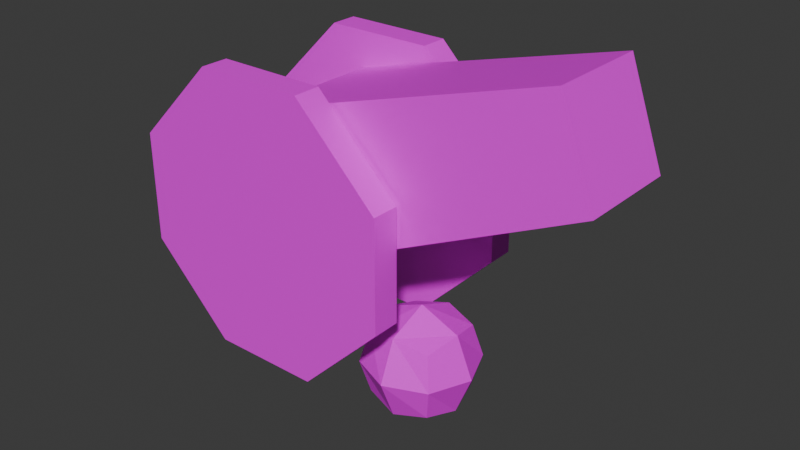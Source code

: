 # Source: cannon.blend  (saved by Blender 5.1.30; exported with 4.5.12 LTS)
import bpy
from mathutils import Matrix  # noqa: F401  (used for matrix-valued properties, if any)

bpy.ops.wm.read_factory_settings(use_empty=True)
scene = bpy.context.scene
scene.name = 'Scene'

# ---- collections
col_collection = bpy.data.collections.new('Collection'); scene.collection.children.link(col_collection)

# ---- images (referenced by path relative to the original .blend; pixels are not part of the script)
import os
ASSET_DIR = os.environ.get("B2B_ASSET_DIR", "")  # directory of the original .blend (textures are referenced by path, not embedded)
HERE = os.path.dirname(os.path.abspath(__file__))  # packed textures are extracted next to this script under _unpacked/

def load_image(name, relpath, width, height, colorspace="sRGB"):
    """Load a texture the original file referenced (path relative to the .blend, or extracted next to this script)."""
    p = next((c for c in (os.path.join(HERE, relpath), os.path.join(ASSET_DIR, relpath)) if relpath and os.path.exists(c)), "")
    if p:
        img = bpy.data.images.load(p, check_existing=True)
        img.name = name
    else:  # same state as the original file: an image datablock whose file is absent (Cycles renders it pink)
        img = bpy.data.images.new(name, width, height)
        img.source = "FILE"
        img.filepath = "//" + (relpath or name)
    img.colorspace_settings.name = colorspace
    return img
img_gradientpallete_png = load_image('GradientPallete.png', 'textures/GradientPallete.png', 1024, 1024, 'sRGB')

# ---- materials (node trees are filled in below, after node groups)
mat_material = bpy.data.materials.new('Material')
mat_material.alpha_threshold = 0.0
mat_material.use_backface_culling_lightprobe_volume = False
mat_material.roughness = 0.5
mat_material.line_color = (0.0, 0.0, 0.0, 1.0)

# ---- material node trees
mat_material.use_nodes = True; mat_material.node_tree.nodes.clear()
_N = mat_material.node_tree.nodes; _L = mat_material.node_tree.links
n0 = _N.new('ShaderNodeOutputMaterial'); n0.name = 'Material Output'; n0.location = (200, 100)
n1 = _N.new('ShaderNodeBsdfPrincipled'); n1.name = 'Principled BSDF'; n1.location = (-200, 100)
n2 = _N.new('ShaderNodeTexImage'); n2.name = 'Image Texture'; n2.location = (-490, 80)
n2.image = img_gradientpallete_png
_L.new(n1.outputs[0], n0.inputs[0])
_L.new(n2.outputs[0], n1.inputs[0])
n0.is_active_output = True

# ---- world
world_world = bpy.data.worlds.new('World'); scene.world = world_world
world_world.use_nodes = True; world_world.node_tree.nodes.clear()
_N = world_world.node_tree.nodes; _L = world_world.node_tree.links
n0 = _N.new('ShaderNodeOutputWorld'); n0.name = 'World Output'; n0.location = (200, 100)
n1 = _N.new('ShaderNodeBackground'); n1.name = 'Background'; n1.location = (-200, 100)
n1.inputs[0].default_value = (0.05088, 0.05088, 0.05088, 1.0)
_L.new(n1.outputs[0], n0.inputs[0])
n0.is_active_output = True
world_world.color = (0.05088, 0.05088, 0.05088)
world_world.sun_shadow_jitter_overblur = 0.0

# ---- meshes
me_cube_001 = bpy.data.meshes.new('Cube.001')
me_cube_001.from_pydata([(-0.2895, -0.26, 0.3786), (-0.4673, -0.26, 0.8673), (-0.2895, 0.26, 0.3786), (-0.4673, 0.26, 0.8673), (0.71, -0.182, 0.8254), (0.5855, -0.182, 1.167), (0.71, 0.182, 0.8254), (0.5855, 0.182, 1.167), (-0.7338, 0.104, 0.3829), (-0.7338, -0.104, 0.3829), (-0.8049, -0.104, 0.5784), (-0.8049, 0.104, 0.5784), (-0.6, -0.25, 1.0), (-0.9, -0.25, 0.7), (-0.9, -0.25, 0.3), (-0.6, -0.25, -1.49e-08), (-0.9, -0.35, 0.7), (-0.6, -0.35, 1.0), (-0.6, -0.35, -1.49e-08), (-0.9, -0.35, 0.3), (-0.9, 0.25, 0.3), (-0.6, 0.25, -1.49e-08), (-0.6, 0.25, 1.0), (-0.9, 0.25, 0.7), (-0.6, 0.35, -1.49e-08), (-0.9, 0.35, 0.3), (-0.9, 0.35, 0.7), (-0.6, 0.35, 1.0), (-0.2, 0.25, -1.49e-08), (0.1, 0.25, 0.3), (0.1, 0.25, 0.7), (-0.2, 0.25, 1.0), (0.1, 0.35, 0.3), (-0.2, 0.35, -1.49e-08), (-0.2, 0.35, 1.0), (0.1, 0.35, 0.7), (-0.2, -0.35, -1.49e-08), (0.1, -0.35, 0.3), (0.1, -0.35, 0.7), (-0.2, -0.35, 1.0), (0.1, -0.25, 0.3), (-0.2, -0.25, -1.49e-08), (-0.2, -0.25, 1.0), (0.1, -0.25, 0.7)], [], [(1, 3, 11, 10), (2, 3, 7, 6), (6, 7, 5, 4), (4, 5, 1, 0), (2, 6, 4, 0), (7, 3, 1, 5), (9, 10, 11, 8), (2, 0, 9, 8), (3, 2, 8, 11), (0, 1, 10, 9), (15, 41, 36, 18), (36, 41, 40, 37), (17, 12, 13, 16), (15, 18, 19, 14), (19, 16, 13, 14), (42, 39, 38, 43), (24, 21, 20, 25), (22, 27, 26, 23), (28, 33, 32, 29), (34, 31, 30, 35), (24, 33, 28, 21), (20, 23, 26, 25), (28, 29, 30, 31, 22, 23, 20, 21), (34, 27, 22, 31), (24, 25, 26, 27, 34, 35, 32, 33), (32, 35, 30, 29), (36, 37, 38, 39, 17, 16, 19, 18), (42, 12, 17, 39), (15, 14, 13, 12, 42, 43, 40, 41), (40, 43, 38, 37)])
_uv = me_cube_001.uv_layers.new(name='UVMap')
_uv.uv.foreach_set('vector', [0.8633, 0.6386, 0.8883, 0.6386, 0.8808, 0.6594, 0.8708, 0.6594, 0.8883, 0.6386, 0.8633, 0.6386, 0.867, 0.5872, 0.8845, 0.5872, 0.8676, 0.5847, 0.8676, 0.5672, 0.8851, 0.5672, 0.8851, 0.5847, 0.867, 0.5872, 0.8845, 0.5872, 0.8883, 0.6386, 0.8633, 0.6386, 0.8633, 0.6386, 0.867, 0.5872, 0.8845, 0.5872, 0.8883, 0.6386, 0.8845, 0.5872, 0.8883, 0.6386, 0.8633, 0.6386, 0.867, 0.5872, 0.8809, 0.5635, 0.8709, 0.5635, 0.8709, 0.5535, 0.8809, 0.5535, 0.8633, 0.6386, 0.8883, 0.6386, 0.8808, 0.6594, 0.8708, 0.6594, 0.8633, 0.6386, 0.8883, 0.6386, 0.8808, 0.6594, 0.8708, 0.6594, 0.8633, 0.6386, 0.8883, 0.6386, 0.8808, 0.6594, 0.8708, 0.6594, 0.2484, 0.8439, 0.2236, 0.8439, 0.2236, 0.9704, 0.2484, 0.9704, 0.2484, 0.8439, 0.2236, 0.8439, 0.2236, 0.9704, 0.2484, 0.9704, 0.2484, 0.8439, 0.2236, 0.8439, 0.2236, 0.9704, 0.2484, 0.9704, 0.2484, 0.8439, 0.2236, 0.8439, 0.2236, 0.9704, 0.2484, 0.9704, 0.2484, 0.8439, 0.2236, 0.8439, 0.2236, 0.9704, 0.2484, 0.9704, 0.2484, 0.8439, 0.2236, 0.8439, 0.2236, 0.9704, 0.2484, 0.9704, 0.2484, 0.8439, 0.2236, 0.8439, 0.2236, 0.9704, 0.2484, 0.9704, 0.2484, 0.8439, 0.2236, 0.8439, 0.2236, 0.9704, 0.2484, 0.9704, 0.2484, 0.8439, 0.2236, 0.8439, 0.2236, 0.9704, 0.2484, 0.9704, 0.2484, 0.8439, 0.2236, 0.8439, 0.2236, 0.9704, 0.2484, 0.9704, 0.2484, 0.8439, 0.2236, 0.8439, 0.2236, 0.9704, 0.2484, 0.9704, 0.2484, 0.8439, 0.2236, 0.8439, 0.2236, 0.9704, 0.2484, 0.9704, 0.335, 0.9597, 0.335, 0.9032, 0.3421, 0.8655, 0.3527, 0.8655, 0.3598, 0.9032, 0.3598, 0.9597, 0.3527, 0.9974, 0.3421, 0.9974, 0.2484, 0.8439, 0.2236, 0.8439, 0.2236, 0.9704, 0.2484, 0.9704, 0.3351, 0.9597, 0.3351, 0.9032, 0.3422, 0.8655, 0.3529, 0.8655, 0.36, 0.9032, 0.36, 0.9597, 0.3529, 0.9974, 0.3422, 0.9974, 0.2484, 0.8439, 0.2236, 0.8439, 0.2236, 0.9704, 0.2484, 0.9704, 0.335, 0.9597, 0.335, 0.9032, 0.3421, 0.8655, 0.3527, 0.8655, 0.3598, 0.9032, 0.3598, 0.9597, 0.3527, 0.9974, 0.3421, 0.9974, 0.2484, 0.8439, 0.2236, 0.8439, 0.2236, 0.9704, 0.2484, 0.9704, 0.3351, 0.9597, 0.3351, 0.9032, 0.3422, 0.8655, 0.3529, 0.8655, 0.36, 0.9032, 0.36, 0.9597, 0.3529, 0.9974, 0.3422, 0.9974, 0.2484, 0.8439, 0.2236, 0.8439, 0.2236, 0.9704, 0.2484, 0.9704])
me_cube_001.materials.append(mat_material)
me_cube_001.update()
me_cube_003 = bpy.data.meshes.new('Cube.003')
me_cube_003.from_pydata([(-0.1227, -0.1227, -0.1227), (-0.1227, -0.1227, 0.1227), (-0.1227, 0.1227, -0.1227), (-0.1227, 0.1227, 0.1227), (0.1227, -0.1227, -0.1227), (0.1227, -0.1227, 0.1227), (0.1227, 0.1227, -0.1227), (0.1227, 0.1227, 0.1227), (-0.1502, 0.0, -0.1502), (-0.1502, -0.1502, 0.0), (-0.1502, 0.0, 0.1502), (-0.1502, 0.1502, 0.0), (0.0, 0.1502, -0.1502), (0.0, 0.1502, 0.1502), (0.1502, 0.1502, 0.0), (0.1502, 0.0, -0.1502), (0.1502, 0.0, 0.1502), (0.1502, -0.1502, 0.0), (0.0, -0.1502, -0.1502), (0.0, -0.1502, 0.1502), (0.0, 0.0, 0.2125), (0.0, 0.0, -0.2125), (0.0, -0.2125, 0.0), (0.2125, 0.0, 0.0), (0.0, 0.2125, 0.0), (-0.2125, 0.0, 0.0)], [], [(25, 10, 3, 11), (24, 13, 7, 14), (23, 16, 5, 17), (22, 19, 1, 9), (21, 15, 4, 18), (20, 10, 1, 19), (16, 20, 19, 5), (7, 13, 20, 16), (13, 3, 10, 20), (8, 21, 18, 0), (2, 12, 21, 8), (12, 6, 15, 21), (18, 22, 9, 0), (4, 17, 22, 18), (17, 5, 19, 22), (15, 23, 17, 4), (6, 14, 23, 15), (14, 7, 16, 23), (12, 24, 14, 6), (2, 11, 24, 12), (11, 3, 13, 24), (8, 25, 11, 2), (0, 9, 25, 8), (9, 1, 10, 25)])
_uv = me_cube_003.uv_layers.new(name='UVMap')
_uv.uv.foreach_set('vector', [0.3296, 0.5034, 0.3296, 0.6626, 0.3103, 0.6613, 0.3099, 0.5034, 0.3296, 0.5034, 0.3296, 0.6626, 0.3103, 0.6613, 0.3099, 0.5034, 0.3296, 0.5034, 0.3296, 0.6626, 0.3103, 0.6613, 0.3099, 0.5034, 0.3296, 0.5034, 0.3296, 0.6626, 0.3103, 0.6613, 0.3099, 0.5034, 0.3296, 0.5034, 0.3099, 0.5034, 0.3103, 0.6613, 0.3296, 0.6625, 0.3296, 0.5034, 0.3099, 0.5034, 0.3103, 0.6613, 0.3296, 0.6625, 0.3099, 0.5034, 0.3296, 0.5034, 0.3296, 0.6625, 0.3103, 0.6613, 0.3103, 0.6613, 0.3296, 0.6626, 0.3296, 0.5034, 0.3099, 0.5034, 0.3296, 0.6626, 0.3103, 0.6613, 0.3099, 0.5034, 0.3296, 0.5034, 0.3099, 0.5034, 0.3296, 0.5034, 0.3296, 0.6625, 0.3103, 0.6613, 0.3103, 0.6613, 0.3296, 0.6626, 0.3296, 0.5034, 0.3099, 0.5034, 0.3296, 0.6626, 0.3103, 0.6613, 0.3099, 0.5034, 0.3296, 0.5034, 0.3296, 0.6625, 0.3296, 0.5034, 0.3099, 0.5034, 0.3103, 0.6613, 0.3103, 0.6613, 0.3099, 0.5034, 0.3296, 0.5034, 0.3296, 0.6625, 0.3099, 0.5034, 0.3103, 0.6613, 0.3296, 0.6626, 0.3296, 0.5034, 0.3296, 0.6625, 0.3296, 0.5034, 0.3099, 0.5034, 0.3103, 0.6613, 0.3103, 0.6613, 0.3099, 0.5034, 0.3296, 0.5034, 0.3296, 0.6625, 0.3099, 0.5034, 0.3103, 0.6613, 0.3296, 0.6626, 0.3296, 0.5034, 0.3296, 0.6625, 0.3296, 0.5034, 0.3099, 0.5034, 0.3103, 0.6613, 0.3103, 0.6613, 0.3099, 0.5034, 0.3296, 0.5034, 0.3296, 0.6625, 0.3099, 0.5034, 0.3103, 0.6613, 0.3296, 0.6626, 0.3296, 0.5034, 0.3296, 0.6625, 0.3296, 0.5034, 0.3099, 0.5034, 0.3103, 0.6613, 0.3103, 0.6613, 0.3099, 0.5034, 0.3296, 0.5034, 0.3296, 0.6625, 0.3099, 0.5034, 0.3103, 0.6613, 0.3296, 0.6626, 0.3296, 0.5034])
me_cube_003.materials.append(mat_material)
me_cube_003.update()

# ---- objects
ob_cannon = bpy.data.objects.new('Cannon', me_cube_001)
ob_ball = bpy.data.objects.new('Ball', me_cube_003)

# ---- transforms, parenting, visibility, modifiers, constraints
ob_cannon.location = (0.0, 0.0, 0.0)
ob_ball.location = (0.0, 0.0, 0.0)

# ---- collection membership
col_collection.objects.link(ob_cannon)
col_collection.objects.link(ob_ball)

# ---- scene / render settings (as saved in the file)
scene.frame_start = 1; scene.frame_end = 250; scene.frame_set(0)
scene.render.engine = 'BLENDER_EEVEE_NEXT'
scene.render.bake_bias = 0.0
scene.render.bake_samples = 0
scene.cycles.sampling_pattern = 'TABULATED_SOBOL'
scene.eevee.use_volume_custom_range = False
bpy.context.view_layer.update()

# ---- added for rendering (the .blend has no active camera and no usable light): camera, sun
cam_auto = bpy.data.cameras.new('AutoCamera')
cam_auto.lens = 50.0
cam_auto.sensor_width = 36.0
cam_auto.clip_end = 1000.0
ob_auto_camera = bpy.data.objects.new('AutoCamera', cam_auto)
scene.collection.objects.link(ob_auto_camera)
ob_auto_camera.location = (1.97099, -2.4792, 2.13029)
ob_auto_camera.rotation_euler = (1.09748, -7.21219e-08, 0.694738)
scene.camera = ob_auto_camera
light_auto_sun = bpy.data.lights.new('AutoSun', 'SUN')
light_auto_sun.energy = 3.0
light_auto_sun.angle = 0.0523599
ob_auto_sun = bpy.data.objects.new('AutoSun', light_auto_sun)
scene.collection.objects.link(ob_auto_sun)
ob_auto_sun.rotation_euler = (0.872665, 0.174533, 0.523599)
bpy.context.view_layer.update()
